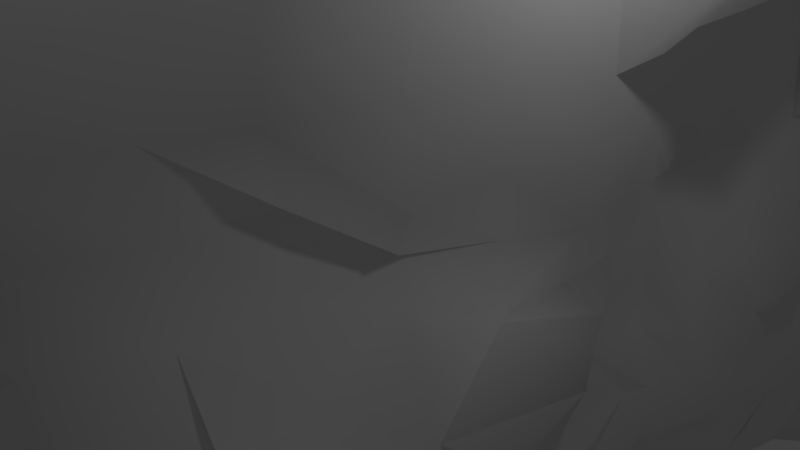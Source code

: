 # Source: RockWallsCurved.blend  (saved by Blender 2.79.0; exported with 4.5.12 LTS)
import bpy
from mathutils import Matrix  # noqa: F401  (used for matrix-valued properties, if any)

bpy.ops.wm.read_factory_settings(use_empty=True)
scene = bpy.context.scene
scene.name = 'Scene'

# ---- collections
col_collection_1 = bpy.data.collections.new('Collection 1'); scene.collection.children.link(col_collection_1)

# ---- materials (node trees are filled in below, after node groups)
mat_material = bpy.data.materials.new('Material')
mat_material.alpha_threshold = 0.0
mat_material.use_transparent_shadow = False
mat_material.roughness = 0.5
mat_material.line_color = (0.0, 0.0, 0.0, 1.0)

# ---- material node trees

# ---- world
world_world = bpy.data.worlds.new('World'); scene.world = world_world
world_world.color = (0.05088, 0.05088, 0.05088)
world_world.use_sun_shadow = False
world_world.sun_shadow_jitter_overblur = 0.0
world_world.cycles.sampling_method = 'MANUAL'

# ---- cameras
cam_camera = bpy.data.cameras.new('Camera')
cam_camera.clip_end = 100.0
cam_camera.lens = 35.0
cam_camera.sensor_width = 32.0
cam_camera.sensor_height = 18.0
cam_camera.ortho_scale = 7.314
cam_camera.dof.focus_distance = 0.0
cam_camera.dof.aperture_fstop = 128.0

# ---- lights
light_lamp = bpy.data.lights.new('Lamp', 'POINT')
light_lamp.transmission_factor = 0.0
light_lamp.cutoff_distance = 30.0
light_lamp.energy = 100.0
light_lamp.shadow_buffer_clip_start = 1.001
light_lamp.shadow_soft_size = 0.1
light_lamp.shadow_maximum_resolution = 0.006
light_lamp.use_absolute_resolution = True

# ---- meshes
me_cube = bpy.data.meshes.new('Cube')
me_cube.from_pydata([(2.186, 1.017, -1.0), (-1.591, -1.0, -1.0), (-3.906, -1.0, -1.0), (0.353, 1.158, -1.0), (1.642, 0.9795, 1.007), (-2.022, -1.0, 1.0), (-4.022, -1.0, 1.0), (-0.1189, 1.158, 1.0), (1.925, -1.192e-07, -1.0), (2.341, 0.9353, -0.01195), (-2.022, -1.0, 0.0), (1.136, -0.0001854, 1.003), (2.233, 1.333e-05, -5.846e-06), (2.976, 0.8211, 0.4134), (-1.849, -1.0, 0.5), (0.6094, -0.5, 1.0), (1.404, 0.5139, -1.0), (2.833, 0.9905, -0.4995), (-1.591, -1.0, -0.5), (1.381, 0.5012, 1.014), (2.162, 0.4869, -0.03621), (2.511, -1.192e-07, -0.5), (2.188, 0.01237, 0.544), (3.151, 0.5258, 0.5368), (2.517, 0.506, -0.5234), (2.348, -0.5, -0.5), (0.8159, -0.4995, 0.5009), (0.5583, -0.75, -1.0), (1.845, 0.9452, 0.7599), (-1.849, -1.0, 0.75), (-0.9267, -0.75, 1.0), (3.289, 0.9752, -0.2495), (-2.022, -1.0, -0.25), (1.369, 0.2478, 1.009), (-1.757, -0.75, 0.0), (1.928, 0.278, -0.02759), (2.511, -1.192e-07, -0.75), (2.07, 0.01164, 0.2302), (1.925, -0.25, -1.0), (2.938, 0.7894, 0.1808), (-2.022, -1.0, 0.25), (1.007, -0.25, 1.0), (1.808, 0.7838, -1.0), (2.785, 1.011, -0.7499), (-1.149, -1.0, -0.75), (1.496, 0.7543, 1.014), (1.866, -0.2499, 0.004893), (2.577, 0.7006, -0.03497), (2.884, 0.0003019, -0.2522), (1.674, -0.009339, 0.8129), (3.422, 0.2518, 0.5293), (2.739, 0.7396, 0.5423), (2.292, 0.4847, 0.2083), (1.832, 0.4693, 0.8003), (1.989, 0.2515, -0.4997), (2.678, 0.7684, -0.501), (1.873, 0.5119, -0.7497), (2.379, 0.4608, -0.2806), (2.52, -0.25, -0.5), (2.084, -0.5, -0.75), (2.246, -0.5, -0.25), (0.6549, -0.75, 0.5), (1.591, -0.2655, 0.5261), (0.6305, -0.4998, 0.2503), (0.7853, -0.5, 0.7501), (1.298, -0.2615, 0.7725), (1.397, -0.2444, 0.2599), (-1.04, -0.75, 0.25), (2.525, -0.25, -0.25), (2.511, -0.25, -0.75), (1.679, -0.75, -0.75), (2.835, 0.7299, -0.2889), (2.397, 0.7792, -0.7502), (1.981, 0.2501, -0.75), (2.125, 0.7154, 0.8545), (2.222, 0.7032, 0.2469), (2.317, 0.2743, 0.2171), (1.719, 0.2458, 0.8046), (1.752, 0.2665, -0.2554), (0.6549, -0.75, 0.75), (-0.6291, -0.875, -1.0), (1.744, 0.9585, 0.8832), (-2.009, -1.0, 0.875), (-1.711, -0.875, 1.0), (1.684, 0.125, -1.0), (2.427, 0.9637, -0.1267), (-2.022, -1.0, -0.125), (1.256, 0.1244, 1.005), (-2.112, -0.875, 0.0), (1.903, 0.1717, -0.03396), (2.264, -1.192e-07, -0.875), (1.957, 0.03517, 0.1136), (1.653, -0.375, -1.0), (2.564, 0.7831, 0.3343), (-2.009, -1.0, 0.375), (0.9913, -0.375, 1.0), (1.617, 0.647, -1.0), (2.929, 1.001, -0.6247), (-1.277, -1.0, -0.625), (1.42, 0.6276, 1.015), (2.036, -0.375, 0.0), (2.343, 0.5913, -0.03324), (2.367, -2.384e-07, -0.375), (1.999, 0.005595, 0.7033), (2.395, 0.1501, 0.5339), (2.641, 0.7091, 0.5514), (2.039, 0.4836, 0.09305), (2.773, 0.5338, 0.8356), (2.207, 0.125, -0.5), (2.654, 0.6327, -0.5099), (1.62, 0.5135, -0.8749), (2.379, 0.4895, -0.4017), (2.489, -0.375, -0.5), (1.833, -0.5, -0.875), (2.436, -0.5, -0.375), (-0.6362, -0.875, 0.5), (1.186, -0.3726, 0.505), (0.9206, -0.4994, 0.1261), (0.9053, -0.4997, 0.6256), (0.9631, -0.625, -1.0), (3.324, 0.9926, 0.8657), (-1.749, -1.0, 0.625), (-0.1319, -0.625, 1.0), (1.368, 0.3794, -1.0), (2.993, 0.9823, -0.3745), (-1.913, -1.0, -0.375), (1.476, 0.3703, 1.017), (-0.4578, -0.625, 0.0), (1.945, 0.3723, -0.02957), (2.603, -1.192e-07, -0.625), (2.223, 0.01093, 0.3818), (2.032, -0.125, -1.0), (2.359, 0.8924, 0.1018), (-2.022, -1.0, 0.125), (1.07, -0.1265, 1.004), (1.95, 0.914, -1.0), (2.445, 1.015, -0.875), (-1.277, -1.0, -0.875), (1.575, 0.8744, 1.012), (1.917, -0.1329, 0.08289), (2.484, 0.8234, -0.02311), (3.316, 0.01597, -0.0595), (1.226, -0.0003753, 0.8818), (3.319, 0.3705, 0.5295), (2.71, 0.8068, 0.5216), (2.285, 0.4719, 0.3849), (1.598, 0.4908, 0.901), (2.192, 0.3866, -0.5147), (2.769, 0.8908, -0.5005), (2.125, 0.5084, -0.6245), (2.218, 0.4761, -0.1472), (1.457, -0.625, -0.5), (2.671, -0.125, -0.5), (2.156, -0.5, -0.625), (1.719, -0.5, -0.125), (0.8908, -0.6249, 0.5001), (2.18, -0.1502, 0.5323), (0.6345, -0.4998, 0.3753), (0.6217, -0.5, 0.875), (1.037, -0.3744, 0.7512), (1.58, -0.1468, 0.8098), (1.325, -0.2518, 0.6396), (1.115, -0.2547, 0.8854), (1.264, -0.3721, 0.2557), (2.107, -0.1368, 0.2358), (1.669, -0.255, 0.1462), (1.647, -0.2753, 0.3868), (-1.726, -0.875, 0.25), (-0.1472, -0.625, 0.25), (-1.533, -0.75, 0.125), (-0.2553, -0.75, 0.375), (2.803, -0.375, -0.25), (2.49, -0.125, -0.25), (2.524, -0.25, -0.375), (2.325, -0.25, -0.125), (2.235, -0.375, -0.75), (2.671, -0.125, -0.75), (2.264, -0.25, -0.875), (2.603, -0.25, -0.625), (0.1877, -0.875, -0.75), (1.84, -0.625, -0.75), (1.823, -0.75, -0.875), (1.103, -0.75, -0.625), (2.757, 0.5977, -0.2859), (2.494, 0.8815, -0.2523), (2.563, 0.7657, -0.3763), (2.774, 0.7019, -0.1792), (2.463, 0.9082, -0.7502), (2.092, 0.7827, -0.8751), (2.638, 0.7731, -0.6256), (2.207, 0.125, -0.75), (1.764, 0.3784, -0.75), (2.05, 0.25, -0.625), (1.937, 0.5896, 0.7934), (1.947, 0.8358, 0.777), (2.621, 0.7202, 0.8361), (1.646, 0.7356, 0.8914), (2.279, 0.5879, 0.2415), (2.808, 0.7445, 0.1976), (2.301, 0.7046, 0.1128), (2.171, 0.7115, 0.3828), (2.326, 0.1637, 0.2176), (2.267, 0.3744, 0.2095), (2.022, 0.2796, 0.08471), (2.327, 0.2704, 0.358), (1.814, 0.1278, 0.8161), (1.712, 0.3635, 0.7932), (2.47, 0.2475, 0.8121), (1.529, 0.2457, 0.8957), (2.179, 0.1775, -0.2458), (1.924, 0.3821, -0.2563), (2.159, 0.3239, -0.3594), (1.817, 0.2716, -0.142), (-1.697, -0.875, -0.25), (-1.533, -0.75, -0.125), (-0.6362, -0.875, 0.75), (0.8855, -0.625, 0.75), (1.783, -0.75, 0.625), (-0.2553, -0.75, 0.875), (0.2792, -0.625, 0.875), (1.174, -0.625, 0.625), (-0.3245, -0.875, 0.625), (-0.2145, -0.625, -0.125), (1.007, -0.625, -0.375), (-1.265, -0.875, -0.375), (1.886, 0.3916, -0.1359), (2.175, 0.3887, -0.3879), (1.989, 0.1252, -0.375), (1.579, 0.3686, 0.899), (2.341, 0.3607, 0.7929), (2.152, 0.1402, 0.7322), (2.234, 0.3627, 0.3778), (1.949, 0.3927, 0.09465), (2.107, 0.1637, 0.08572), (1.973, 0.8136, 0.3849), (2.284, 0.808, 0.1104), (2.227, 0.5915, 0.1006), (1.779, 0.8479, 0.892), (2.947, 0.8658, 0.8324), (2.44, 0.6129, 0.7097), (1.863, 0.3773, -0.625), (1.589, 0.379, -0.875), (1.988, 0.125, -0.875), (2.685, 0.8998, -0.6255), (2.205, 0.9128, -0.8751), (2.482, 0.8573, -0.1461), (2.68, 0.8855, -0.3754), (2.719, 0.6173, -0.4064), (1.672, -0.625, -0.625), (1.64, -0.625, -0.875), (0.03367, -0.875, -0.875), (2.777, -0.125, -0.625), (2.399, -0.125, -0.875), (2.0, -0.375, -0.875), (2.462, -0.125, -0.125), (2.407, -0.125, -0.375), (2.802, -0.375, -0.375), (0.2792, -0.625, 0.375), (-0.3919, -0.625, 0.125), (-1.971, -0.875, 0.125), (2.061, -0.1389, 0.3901), (1.87, -0.1302, 0.1608), (1.463, -0.3746, 0.1255), (1.385, -0.1435, 0.9105), (1.895, -0.1455, 0.6761), (1.108, -0.3736, 0.628), (0.9991, -0.3749, 0.8752), (1.23, -0.3719, 0.3812), (-1.285, -0.875, 0.375), (2.498, -0.375, -0.125), (2.284, -0.375, -0.625), (-0.05734, -0.875, -0.625), (2.496, 0.5886, -0.1558), (2.46, 0.6388, -0.625), (2.286, 0.125, -0.625), (1.522, 0.6169, 0.8911), (2.302, 0.5871, 0.3935), (2.354, 0.1652, 0.3514), (1.324, 0.1249, 0.8838), (2.242, 0.2175, -0.1055), (-1.971, -0.875, -0.125), (-1.285, -0.875, 0.875), (1.324, 1.32, -1.0), (2.447, 1.091, 0.8827), (2.407, 1.126, 1.003), (3.77, 1.091, -0.124), (2.95, 1.008, -0.01979), (3.023, 1.037, 0.3826), (2.665, 1.042, 0.5085), (4.796, 1.154, -0.625), (4.098, 1.153, -0.5), (2.557, 1.044, 0.6426), (2.57, 1.032, 0.7765), (3.854, 1.127, -0.375), (4.735, 1.032, -0.2497), (3.145, 0.9001, 0.07316), (3.134, 1.044, 0.2568), (5.336, 1.295, -1.0), (3.568, 1.479, -1.0), (4.543, 1.295, 1.0), (3.558, 1.479, 1.0), (4.553, 1.295, -0.125), (4.93, 1.295, 2.152e-07), (6.202, 1.295, 0.375), (6.472, 1.276, -0.625), (6.54, 1.238, -0.5), (4.619, 1.295, 0.625), (4.543, 1.295, 0.75), (5.96, 1.283, -0.375), (4.751, 1.295, -0.25), (5.839, 1.295, 0.125), (6.349, 1.295, 0.25), (6.172, 1.295, -0.875), (6.565, 1.295, -0.75), (3.11, 1.059, -0.0719), (4.628, 1.153, -0.5625), (4.542, 1.068, -0.3123), (2.999, 0.972, 0.165), (4.479, 1.051, -0.1868), (3.12, 1.041, 0.3197), (4.763, 1.154, -0.6875), (2.546, 1.043, 0.5756), (3.573, 1.149, -0.4375), (4.624, 1.295, -0.0625), (5.839, 1.295, 0.4375), (6.504, 1.25, -0.5625), (4.543, 1.295, 0.6875), (5.337, 1.295, -0.3125), (6.202, 1.295, 0.1875), (6.431, 1.295, -0.8125), (4.571, 1.295, -0.1875), (6.349, 1.295, 0.3125), (6.572, 1.294, -0.6875), (4.93, 1.295, 0.5625), (6.355, 1.251, -0.4375), (5.743, 1.295, -0.9375), (6.063, 1.195, -0.625), (6.487, 1.132, -0.5), (3.61, 1.17, 0.6338), (3.556, 1.163, 0.7632), (4.546, 1.225, -1.0), (5.397, 1.218, -0.375), (3.911, 1.208, -0.2498), (3.495, 1.193, 0.8789), (3.475, 1.211, 1.001), (4.69, 1.098, 0.09908), (5.332, 1.17, 0.2534), (3.68, 1.2, -0.1245), (5.182, 1.166, 0.3788), (5.331, 1.168, 0.3161), (4.815, 1.167, 0.4415), (3.774, 1.199, -0.1872), (3.761, 1.177, -0.0672), (5.187, 1.134, 0.1763), (6.221, 1.154, -0.4375), (4.503, 1.218, -0.3124), (3.904, 1.169, 0.569), (3.553, 1.167, 0.6985), (5.833, 1.224, -0.6875), (6.344, 1.152, -0.5625)], [], [(171, 269, 100, 262, 117, 154, 60), (281, 83, 5, 82), (1, 137, 44, 98, 18, 125, 32, 86, 10, 133, 40, 94, 14, 121, 29, 82, 5, 6, 2), (2, 6, 7, 3), (124, 17, 290, 322, 293), (280, 88, 10, 86), (279, 89, 12, 141), (278, 87, 11, 142), (277, 104, 22, 130), (276, 105, 23, 145), (274, 108, 21, 129), (273, 109, 24, 149), (286, 314, 352, 323, 302), (271, 18, 98), (270, 112, 25, 153), (350, 324, 333, 356), (268, 115, 14, 94), (267, 116, 26, 157), (266, 95, 15, 158), (265, 159, 64, 118), (264, 160, 65, 161), (263, 134, 41, 162), (262, 163, 63, 117), (261, 164, 66, 165), (260, 156, 62, 166), (259, 167, 40, 133), (258, 168, 67, 169), (257, 155, 61, 170), (256, 171, 60, 114), (255, 172, 68, 173), (254, 139, 46, 174), (253, 175, 59, 113), (252, 176, 69, 177), (251, 152, 58, 178), (250, 179, 44, 137), (249, 180, 70, 181), (247, 183, 57, 111), (246, 184, 71, 185), (245, 140, 47, 186), (222, 214, 151, 223), (244, 187, 72, 188), (243, 148, 55, 189), (242, 190, 36, 90), (295, 286, 302, 310, 345), (240, 147, 54, 192), (239, 193, 53, 107), (238, 194, 74, 195), (237, 138, 45, 196), (236, 197, 52, 106), (235, 198, 75, 199), (234, 144, 51, 200), (233, 201, 37, 91), (232, 202, 76, 203), (231, 143, 50, 204), (230, 205, 49, 103), (229, 206, 77, 207), (228, 126, 33, 208), (227, 209, 48, 102), (226, 210, 78, 211), (225, 128, 35, 212), (224, 213, 32, 125), (221, 215, 29, 121), (220, 216, 79, 217), (219, 122, 30, 218), (216, 219, 218, 79), (64, 158, 219, 216), (158, 15, 122, 219), (155, 220, 217, 61), (26, 118, 220, 155), (118, 64, 216, 220), (115, 221, 121, 14), (61, 217, 221, 115), (217, 79, 215, 221), (101, 236, 106, 20, 150, 272), (25, 114, 223, 151), (151, 214, 280, 213, 224, 125, 18, 271, 182, 248), (92, 253, 113, 249, 119), (210, 225, 212, 78), (57, 150, 225, 210), (150, 20, 128, 225), (147, 226, 211, 54), (24, 111, 226, 147), (111, 57, 210, 226), (108, 227, 102, 21), (54, 211, 227, 108), (211, 78, 209, 227), (206, 228, 208, 77), (53, 146, 228, 206), (143, 229, 207, 50), (23, 107, 229, 143), (107, 53, 206, 229), (104, 230, 103, 22), (50, 207, 230, 104), (207, 77, 205, 230), (202, 231, 204, 76), (52, 145, 231, 202), (145, 23, 143, 231), (128, 232, 203, 35), (20, 106, 232, 128), (106, 52, 202, 232), (89, 233, 91, 12), (35, 203, 233, 89), (203, 76, 201, 233), (198, 234, 200, 75), (39, 93, 234, 198), (93, 13, 144, 234), (140, 235, 199, 47), (9, 132, 235, 140), (132, 39, 198, 235), (47, 199, 236, 101), (199, 75, 197, 236), (194, 237, 196, 74), (28, 81, 237, 194), (81, 4, 138, 237), (144, 238, 195, 51), (13, 120, 238, 144), (120, 28, 194, 238), (105, 239, 107, 23), (51, 195, 239, 105), (195, 74, 193, 239), (191, 240, 192, 73), (56, 149, 240, 191), (149, 24, 147, 240), (317, 295, 345, 353, 346, 296), (16, 110, 241, 123), (110, 56, 191, 241), (84, 242, 90, 8), (187, 243, 189, 72), (43, 97, 243, 187), (97, 17, 148, 243), (135, 244, 188, 42), (114, 60, 154, 222, 223), (188, 72, 189, 273, 96, 42), (184, 245, 186, 71), (31, 85, 245, 184), (85, 9, 140, 245), (148, 246, 185, 55), (17, 124, 246, 148), (124, 31, 184, 246), (109, 247, 111, 24), (55, 185, 247, 109), (185, 71, 183, 247), (180, 248, 182, 70), (59, 153, 248, 180), (153, 25, 151, 248), (119, 249, 181, 27), (154, 117, 258, 127, 34, 214, 222), (113, 59, 180, 249), (80, 250, 137, 1), (27, 181, 250, 80), (181, 70, 179, 250), (176, 251, 178, 69), (36, 129, 251, 176), (129, 21, 152, 251), (131, 252, 177, 38), (8, 90, 252, 131), (90, 36, 176, 252), (38, 177, 253, 92), (177, 69, 175, 253), (172, 254, 174, 68), (48, 141, 254, 172), (141, 12, 139, 254), (152, 255, 173, 58), (21, 102, 255, 152), (102, 48, 172, 255), (112, 256, 114, 25), (58, 173, 256, 112), (173, 68, 171, 256), (168, 257, 170, 67), (63, 157, 257, 168), (157, 26, 155, 257), (127, 258, 169, 34), (170, 61, 115, 268, 167, 259, 169, 67), (117, 63, 168, 258), (88, 259, 133, 10), (34, 169, 259, 88), (321, 288, 287, 348, 350, 356), (164, 260, 166, 66), (37, 130, 260, 164), (130, 22, 156, 260), (139, 261, 165, 46), (12, 91, 261, 139), (91, 37, 164, 261), (46, 165, 262, 100), (165, 66, 163, 262), (160, 263, 162, 65), (49, 142, 263, 160), (142, 11, 134, 263), (156, 264, 161, 62), (22, 103, 264, 156), (103, 49, 160, 264), (116, 265, 118, 26), (62, 161, 265, 116), (161, 65, 159, 265), (159, 266, 158, 64), (65, 162, 266, 159), (162, 41, 95, 266), (163, 267, 157, 63), (66, 166, 267, 163), (166, 62, 116, 267), (167, 268, 94, 40), (292, 339, 343, 283, 81, 28), (68, 174, 269, 171), (174, 46, 100, 269), (175, 270, 153, 59), (69, 178, 270, 175), (178, 58, 112, 270), (179, 271, 98, 44), (70, 182, 271, 179), (183, 272, 150, 57), (71, 186, 272, 183), (186, 47, 101, 272), (189, 55, 109, 273), (190, 274, 129, 36), (73, 192, 274, 190), (192, 54, 108, 274), (193, 275, 146, 53), (74, 196, 275, 193), (196, 45, 99, 275), (197, 276, 145, 52), (75, 200, 276, 197), (200, 51, 105, 276), (201, 277, 130, 37), (76, 204, 277, 201), (204, 50, 104, 277), (205, 278, 142, 49), (77, 208, 278, 205), (208, 33, 87, 278), (209, 279, 141, 48), (78, 212, 279, 209), (212, 35, 89, 279), (213, 280, 86, 32), (241, 242, 84, 123), (214, 34, 88, 280), (215, 281, 82, 29), (359, 336, 304, 325), (28, 120, 291, 292), (73, 190, 242, 241, 191), (132, 9, 286, 295), (9, 85, 285, 314, 286), (218, 30, 83, 281, 215, 79), (315, 289, 320, 358, 336, 359), (13, 93, 287, 288), (329, 313, 332, 358, 320, 289, 97, 43, 136, 312), (120, 13, 288, 321, 291), (282, 298, 297, 340, 0, 135, 42, 96, 16, 123, 84, 8, 131, 38, 92, 119, 27, 80, 1, 2, 3), (31, 124, 293, 316, 294), (85, 31, 294, 318, 285), (284, 344, 299, 300, 7, 6, 5, 83, 30, 122, 15, 95, 41, 134, 11, 87, 33, 126, 19, 99, 45, 138, 4), (0, 340, 335, 312, 136), (39, 132, 295, 317, 296), (4, 81, 283, 284), (93, 39, 296, 319, 287), (17, 97, 289, 315, 290), (299, 307, 326, 306, 333, 324, 303, 331, 311, 328, 310, 302, 323, 301, 330, 309, 327, 308, 334, 305, 325, 304, 332, 313, 329, 312, 335, 297, 298, 300), (357, 338, 306, 326), (355, 341, 308, 327), (284, 283, 343, 344), (354, 337, 305, 334), (353, 345, 310, 328), (335, 340, 297), (352, 347, 301, 323), (351, 342, 309, 330), (350, 348, 303, 324), (348, 349, 331, 303), (287, 319, 349, 348), (343, 339, 307, 299, 344), (347, 351, 330, 301), (285, 318, 351, 347), (318, 294, 342, 351), (19, 126, 228, 146, 275, 99), (314, 285, 347, 352), (7, 300, 298, 282, 3), (346, 353, 328, 311, 331, 349, 319, 296), (341, 354, 334, 308), (293, 322, 354, 341), (322, 290, 337, 354), (96, 273, 149, 56, 110, 16), (342, 355, 327, 309), (294, 316, 355, 342), (316, 293, 341, 355), (338, 356, 333, 306), (291, 321, 356, 338), (292, 291, 338, 357, 326, 307, 339), (336, 358, 332, 304), (136, 43, 187, 244, 135, 0), (337, 359, 325, 305), (290, 315, 359, 337)])
me_cube.polygons.foreach_set('use_smooth', [True] * 288)
me_cube.materials.append(mat_material)
me_cube.use_remesh_preserve_volume = False
me_cube.use_remesh_preserve_attributes = False
me_cube.use_mirror_vertex_groups = False
me_cube.update()

# ---- objects
ob_cube = bpy.data.objects.new('Cube', me_cube)
ob_lamp = bpy.data.objects.new('Lamp', light_lamp)
ob_camera = bpy.data.objects.new('Camera', cam_camera)

# ---- transforms, parenting, visibility, modifiers, constraints
ob_cube.location = (0.0, 0.0, 0.0)
ob_cube.scale = (1.0, 9.478, 7.274)
ob_cube.lock_rotations_4d = False
ob_cube.empty_display_type = 'ARROWS'
ob_cube.lineart.crease_threshold = 0.0
_m = ob_cube.modifiers.new('Shrinkwrap', 'SHRINKWRAP')
ob_lamp.location = (4.076, 1.005, 5.904)
ob_lamp.rotation_euler = (0.6503, 0.05522, 1.866)
ob_lamp.lock_rotations_4d = False
ob_lamp.empty_display_type = 'ARROWS'
ob_lamp.color = (0.0, 0.0, 0.0, 0.0)
ob_lamp.lineart.crease_threshold = 0.0
ob_camera.location = (7.481, -6.508, 5.344)
ob_camera.rotation_euler = (1.109, 0.0, 0.8149)
ob_camera.lock_rotations_4d = False
ob_camera.empty_display_type = 'ARROWS'
ob_camera.color = (0.0, 0.0, 0.0, 0.0)
ob_camera.display_type = 'WIRE'
ob_camera.lineart.crease_threshold = 0.0

# ---- collection membership
col_collection_1.objects.link(ob_cube)
col_collection_1.objects.link(ob_lamp)
col_collection_1.objects.link(ob_camera)

# ---- scene / render settings (as saved in the file)
scene.camera = ob_camera
scene.frame_start = 1; scene.frame_end = 250; scene.frame_set(1)
scene.render.engine = 'BLENDER_EEVEE_NEXT'
scene.render.resolution_percentage = 50
scene.render.dither_intensity = 0.0
scene.cycles.use_denoising = False
scene.cycles.samples = 128
scene.cycles.sampling_pattern = 'TABULATED_SOBOL'
scene.cycles.use_adaptive_sampling = False
scene.cycles.use_light_tree = False
scene.cycles.blur_glossy = 0.0
scene.cycles.sample_clamp_indirect = 0.0
scene.view_settings.view_transform = 'Standard'
bpy.context.view_layer.update()
